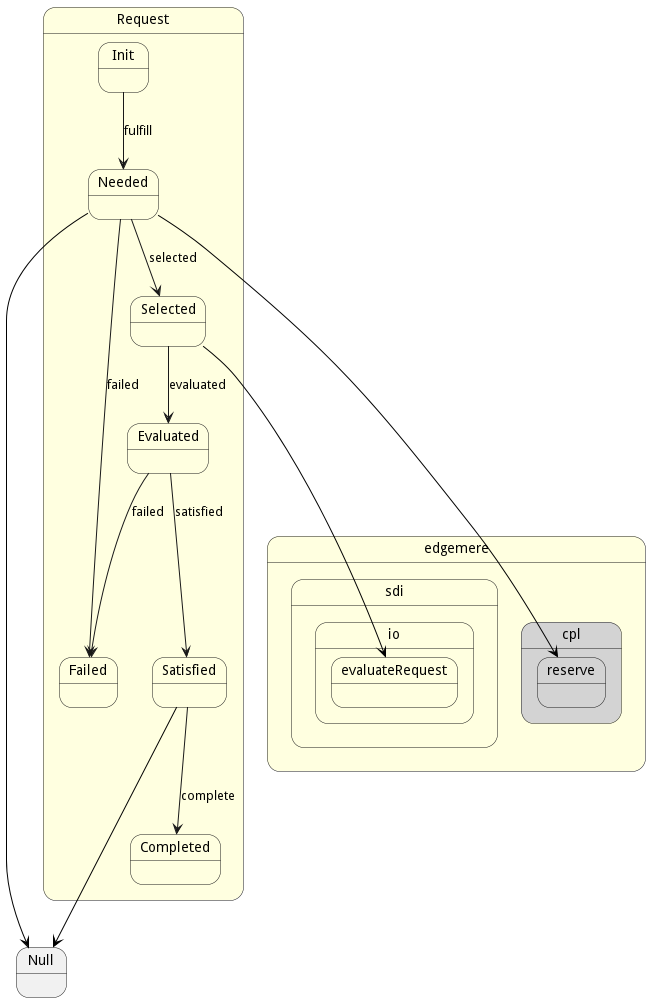

The diagram above was rendered by PlantUML. Its source (embedded in the PNG):
@startuml



state Request #lightyellow {

    state Init #lightyellow {
    }

    state Needed #lightyellow {
    }

    state Failed #lightyellow {
    }

    state Selected #lightyellow {
    }

    state Satisfied #lightyellow {
    }

    state Evaluated #lightyellow {
    }

    state Completed #lightyellow {
    }

}


Init --> Needed : fulfill

Needed --> Selected : selected

Needed --> Failed : failed

Selected --> Evaluated : evaluated

Satisfied --> Completed : complete

Evaluated --> Satisfied : satisfied

Evaluated --> Failed : failed



 
 Needed -[#black]--> Null
 
 state "edgemere" as edgemere #lightgray {
state "cpl" as edgemerecpl #lightgray {
state "reserve" as edgemerecplreserve #lightgray {
}
}
}

 Needed -[#black]--> edgemerecplreserve
 
 state "edgemere" as edgemere #lightyellow {
state "sdi" as edgemeresdi #lightyellow {
state "io" as edgemeresdiio #lightyellow {
state "evaluateRequest" as edgemeresdiioevaluateRequest #lightyellow {
}
}
}
}

 Selected -[#black]--> edgemeresdiioevaluateRequest
 
 
 Satisfied -[#black]--> Null
 

@enduml